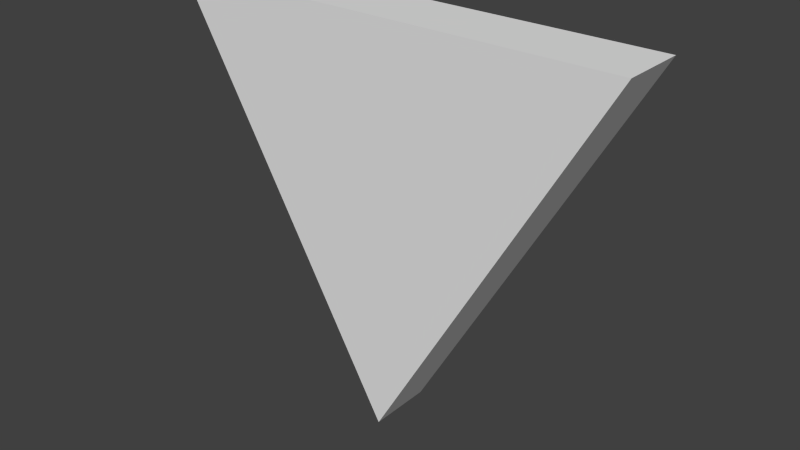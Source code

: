 # Source: Target7.blend  (saved by Blender 2.69.0; exported with 4.5.12 LTS)
import bpy
from mathutils import Matrix  # noqa: F401  (used for matrix-valued properties, if any)

bpy.ops.wm.read_factory_settings(use_empty=True)
scene = bpy.context.scene
scene.name = 'Scene'

# ---- collections
col_collection_1 = bpy.data.collections.new('Collection 1'); scene.collection.children.link(col_collection_1)

# ---- materials (node trees are filled in below, after node groups)
mat_target = bpy.data.materials.new('Target')
mat_target.alpha_threshold = 0.0
mat_target.use_transparent_shadow = False
mat_target.roughness = 0.5
mat_target.line_color = (0.0, 0.0, 0.0, 1.0)

# ---- material node trees

# ---- world
world_world = bpy.data.worlds.new('World'); scene.world = world_world
world_world.color = (0.05088, 0.05088, 0.05088)
world_world.use_sun_shadow = False
world_world.sun_shadow_jitter_overblur = 0.0
world_world.cycles.sampling_method = 'MANUAL'
world_world.cycles.sample_map_resolution = 256

# ---- meshes
me_circle = bpy.data.meshes.new('Circle')
me_circle.from_pydata([(0.2165, 0.125, 2.037e-08), (-0.2165, 0.125, -4.073e-08), (1.49e-08, -0.25, 2.037e-08), (0.2165, 0.125, 0.06), (-0.2165, 0.125, 0.06), (1.49e-08, -0.25, 0.06)], [], [(2, 0, 3, 5), (1, 2, 5, 4), (0, 1, 4, 3), (4, 5, 3), (1, 0, 2)])
_uv = me_circle.uv_layers.new(name='UVMap')
_uv.uv.foreach_set('vector', [0.485, 0.596, 0.496, 0.6242, 0.5294, 0.6466, 0.4854, 0.5585, 0.4709, 0.6235, 0.485, 0.596, 0.4854, 0.5585, 0.4413, 0.6466, 0.496, 0.6242, 0.4709, 0.6235, 0.4413, 0.6466, 0.5294, 0.6466, 0.447, 0.5988, 0.5747, 0.3622, 0.7024, 0.5988, 0.7024, 0.5988, 0.447, 0.5988, 0.5747, 0.3622])
me_circle.materials.append(mat_target)
me_circle.use_remesh_preserve_volume = False
me_circle.use_remesh_preserve_attributes = False
me_circle.use_mirror_vertex_groups = False
me_circle.update()

# ---- objects
ob_target7 = bpy.data.objects.new('Target7', me_circle)

# ---- transforms, parenting, visibility, modifiers, constraints
ob_target7.location = (0.0, 0.03, 0.0)
ob_target7.rotation_euler = (1.571, -0.0, -0.0)
ob_target7.lineart.crease_threshold = 0.0

# ---- collection membership
col_collection_1.objects.link(ob_target7)

# ---- scene / render settings (as saved in the file)
scene.frame_start = 1; scene.frame_end = 250; scene.frame_set(1)
scene.render.engine = 'BLENDER_EEVEE_NEXT'
scene.render.image_settings.compression = 90
scene.render.resolution_percentage = 50
scene.render.dither_intensity = 0.0
scene.cycles.use_denoising = False
scene.cycles.samples = 10
scene.cycles.sampling_pattern = 'TABULATED_SOBOL'
scene.cycles.light_sampling_threshold = 0.0
scene.cycles.use_adaptive_sampling = False
scene.cycles.use_light_tree = False
scene.cycles.blur_glossy = 0.0
scene.cycles.volume_bounces = 1
scene.cycles.pixel_filter_type = 'GAUSSIAN'
scene.cycles.sample_clamp_indirect = 0.0
scene.view_settings.view_transform = 'Standard'
bpy.context.view_layer.update()

# ---- added for rendering (the .blend has no active camera and no usable light): camera, sun
cam_auto = bpy.data.cameras.new('AutoCamera')
cam_auto.lens = 50.0
cam_auto.sensor_width = 36.0
cam_auto.clip_end = 1000.0
ob_auto_camera = bpy.data.objects.new('AutoCamera', cam_auto)
scene.collection.objects.link(ob_auto_camera)
ob_auto_camera.location = (0.532888, -0.639466, 0.363811)
ob_auto_camera.rotation_euler = (1.09748, -7.21219e-08, 0.694738)
scene.camera = ob_auto_camera
light_auto_sun = bpy.data.lights.new('AutoSun', 'SUN')
light_auto_sun.energy = 3.0
light_auto_sun.angle = 0.0523599
ob_auto_sun = bpy.data.objects.new('AutoSun', light_auto_sun)
scene.collection.objects.link(ob_auto_sun)
ob_auto_sun.rotation_euler = (0.872665, 0.174533, 0.523599)
bpy.context.view_layer.update()
